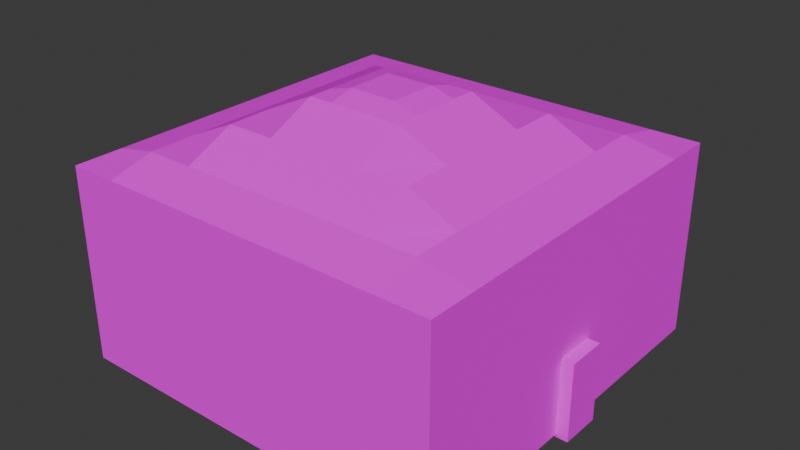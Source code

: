 # Source: bul_outpost.blend  (saved by Blender 4.2.67; exported with 4.5.12 LTS)
import bpy
from mathutils import Matrix  # noqa: F401  (used for matrix-valued properties, if any)

bpy.ops.wm.read_factory_settings(use_empty=True)
scene = bpy.context.scene
scene.name = 'Scene'

# ---- collections
col_collection = bpy.data.collections.new('Collection'); scene.collection.children.link(col_collection)

# ---- images (referenced by path relative to the original .blend; pixels are not part of the script)
import os
ASSET_DIR = os.environ.get("B2B_ASSET_DIR", "")  # directory of the original .blend (textures are referenced by path, not embedded)
HERE = os.path.dirname(os.path.abspath(__file__))  # packed textures are extracted next to this script under _unpacked/

def load_image(name, relpath, width, height, colorspace="sRGB"):
    """Load a texture the original file referenced (path relative to the .blend, or extracted next to this script)."""
    p = next((c for c in (os.path.join(HERE, relpath), os.path.join(ASSET_DIR, relpath)) if relpath and os.path.exists(c)), "")
    if p:
        img = bpy.data.images.load(p, check_existing=True)
        img.name = name
    else:  # same state as the original file: an image datablock whose file is absent (Cycles renders it pink)
        img = bpy.data.images.new(name, width, height)
        img.source = "FILE"
        img.filepath = "//" + (relpath or name)
    img.colorspace_settings.name = colorspace
    return img
img_inca_struct_png_001_png = load_image('inca_struct.png.001.png', 'inca_struct.png.001.png', 1024, 1024, 'sRGB')

# ---- materials (node trees are filled in below, after node groups)
mat_materiais_007 = bpy.data.materials.new('Materiais_007')
mat_material_001 = bpy.data.materials.new('Material.001')

# ---- material node trees
mat_materiais_007.use_nodes = True; mat_materiais_007.node_tree.nodes.clear()
_N = mat_materiais_007.node_tree.nodes; _L = mat_materiais_007.node_tree.links
n0 = _N.new('ShaderNodeBsdfPrincipled'); n0.name = 'Principled BSDF'; n0.location = (0, 300)
n0.inputs[3].default_value = 1.0
n0.inputs[13].default_value = 0.0
n0.inputs[27].default_value = (0.0, 0.0, 0.0, 1.0)
n1 = _N.new('ShaderNodeOutputMaterial'); n1.name = 'Material Output'; n1.location = (300, 300)
n2 = _N.new('ShaderNodeTexImage'); n2.name = 'Image Texture'; n2.location = (-300, 300)
n2.label = 'Base Color'
n2.image = img_inca_struct_png_001_png
_L.new(n0.outputs[0], n1.inputs[0])
_L.new(n2.outputs[0], n0.inputs[0])
n1.is_active_output = True
mat_material_001.use_nodes = True; mat_material_001.node_tree.nodes.clear()
_N = mat_material_001.node_tree.nodes; _L = mat_material_001.node_tree.links
n0 = _N.new('ShaderNodeBsdfPrincipled'); n0.name = 'Principled BSDF'; n0.location = (0, 300)
n0.inputs[13].default_value = 0.0
n0.inputs[27].default_value = (0.0, 0.0, 0.0, 1.0)
n1 = _N.new('ShaderNodeOutputMaterial'); n1.name = 'Material Output'; n1.location = (300, 300)
n2 = _N.new('ShaderNodeTexImage'); n2.name = 'Image Texture'; n2.location = (-300, 300)
n2.label = 'Base Color'
n2.image = img_inca_struct_png_001_png
_L.new(n0.outputs[0], n1.inputs[0])
_L.new(n2.outputs[0], n0.inputs[0])
n1.is_active_output = True

# ---- world
world_world = bpy.data.worlds.new('World'); scene.world = world_world
world_world.use_nodes = True; world_world.node_tree.nodes.clear()
_N = world_world.node_tree.nodes; _L = world_world.node_tree.links
n0 = _N.new('ShaderNodeOutputWorld'); n0.name = 'World Output'; n0.location = (300, 300)
n1 = _N.new('ShaderNodeBackground'); n1.name = 'Background'; n1.location = (10, 300)
n1.inputs[0].default_value = (0.05088, 0.05088, 0.05088, 1.0)
_L.new(n1.outputs[0], n0.inputs[0])
n0.is_active_output = True
world_world.color = (0.05088, 0.05088, 0.05088)
world_world.sun_shadow_jitter_overblur = 0.0

# ---- meshes
me_cubo_015 = bpy.data.meshes.new('Cubo.015')
me_cubo_015.from_pydata([(-7.364, 2.382, 9.2), (2.165, 7.147, 9.2), (-7.364, -2.382, 9.2), (-9.529, 2.382, 8.677), (-9.529, -2.382, 8.677), (-2.382, -9.529, 8.677), (9.529, -2.382, 8.677), (2.165, -4.764, 10.21), (6.929, -4.764, 9.2), (9.529, -7.147, 8.677), (2.382, -9.529, 8.677), (-7.364, -2.428e-06, 9.2), (2.165, -5.204e-07, 11.22), (9.529, 7.147, 8.677), (-2.382, 9.529, 8.677), (2.382, 9.529, 8.677), (-9.529, 7.147, 8.677), (7.147, 9.529, 8.677), (7.147, -9.529, 8.677), (-7.147, 9.529, 8.677), (-9.529, -7.147, 8.677), (-4.982, -2.382, 10.21), (4.547, 7.147, 9.2), (-7.364, 4.764, 9.2), (4.547, -2.382, 10.21), (2.165, 4.764, 10.21), (6.929, 4.764, 9.2), (4.547, 2.382, 10.21), (-4.982, -7.147, 9.2), (-4.982, 2.382, 10.21), (-2.6, 4.764, 10.21), (-4.982, 7.147, 9.2), (4.547, -7.147, 9.2), (9.529, 2.382, 8.677), (-0.2177, -2.382, 11.22), (-7.147, -9.529, 8.677), (-0.2177, -7.147, 9.2), (-0.2177, 2.382, 11.22), (-0.2177, 7.147, 9.2), (-7.364, -4.764, 9.2), (-2.6, -4.764, 10.21), (6.929, 4.333e-07, 9.2), (-2.6, -1.474e-06, 11.22), (4.547, -4.764, 10.21), (-4.982, 4.764, 10.21), (4.547, 4.764, 10.21), (-4.982, -4.764, 10.21), (-9.529, -4.764, 8.677), (9.529, -4.764, 8.677), (4.764, -9.529, 8.677), (-4.982, -1.951e-06, 10.21), (4.547, -4.357e-08, 10.21), (-4.764, 9.529, 8.677), (-9.529, 4.764, 8.677), (4.764, 9.529, 8.677), (9.529, 4.764, 8.677), (-4.764, -9.529, 8.677), (-0.2177, -4.764, 10.21), (-0.2177, 4.764, 10.21), (-0.2177, -9.972e-07, 11.51), (9.529, 9.537e-07, 8.677), (-9.529, -2.861e-06, 8.677), (-1.907e-06, 9.529, 8.677), (1.907e-06, -9.529, 8.677), (9.529, -9.529, 8.677), (9.529, -9.529, -0.07886), (-9.529, -9.529, 8.677), (-9.529, -9.529, -0.07886), (9.529, 9.529, 8.677), (9.529, 9.529, -0.07886), (-9.529, 9.529, 8.677), (-9.529, 9.529, -0.07886), (-2.6, 7.147, 9.2), (-2.6, -2.382, 11.22), (6.929, 2.382, 9.2), (-2.6, 2.382, 11.22), (-7.364, 7.147, 9.2), (2.165, 2.382, 11.22), (6.929, -7.147, 9.2), (2.165, -7.147, 9.2), (-2.6, -7.147, 9.2), (6.929, 7.147, 9.2), (6.929, -2.382, 9.2), (-7.364, -7.147, 9.2), (2.165, -2.382, 11.22), (-0.2177, 1.191, 11.51), (-2.6, 1.191, 11.22), (2.165, 1.191, 11.22), (0.9734, -2.382, 11.22), (-1.409, -2.382, 11.22), (-1.409, -1.236e-06, 11.51), (0.9734, -7.588e-07, 11.51), (-1.409, 2.382, 11.22), (-2.6, -1.191, 11.22), (-0.2177, -1.191, 11.51), (0.9734, 2.382, 11.22), (2.165, -1.191, 11.22), (0.9734, 1.191, 11.51), (-1.409, -1.191, 11.51), (-1.409, 1.191, 11.51), (0.9734, -1.191, 11.51), (-9.529, -8.956, -0.07886), (-9.529, -9.066, 8.677), (-9.529, 9.077, -0.07886), (-9.529, 9.173, 8.677), (-9.09, 9.529, -0.07886), (-9.065, 9.529, 8.677), (9.086, 9.529, 8.677), (9.2, 9.529, -0.07886), (9.529, 9.158, 8.677), (9.529, 9.096, -0.07886), (9.529, -9.249, -0.07886), (9.529, -9.28, 8.677), (9.127, -9.529, -0.07886), (9.1, -9.529, 8.677), (-9.027, -9.529, -0.07886), (-8.781, -9.529, 8.677), (-1.0, -8.099, -0.2162), (-1.0, -8.099, 3.281), (1.0, -8.099, -0.2162), (1.0, -8.099, 3.281), (-1.0, -10.1, -0.2162), (-1.0, -10.1, 3.281), (1.0, -10.1, -0.2162), (1.0, -10.1, 3.281)], [], [(100, 91, 59, 94), (83, 39, 47, 20), (67, 66, 102, 101), (40, 73, 21, 46), (23, 76, 16, 53), (30, 72, 31, 44), (48, 6, 82, 8), (60, 33, 74, 41), (26, 81, 22, 45), (89, 98, 93, 73), (11, 0, 3, 61), (46, 21, 2, 39), (28, 46, 39, 83), (9, 48, 8, 78), (99, 92, 75, 86), (98, 90, 42, 93), (44, 31, 76, 23), (50, 29, 0, 11), (27, 45, 25, 77), (45, 22, 1, 25), (97, 95, 37, 85), (41, 74, 27, 51), (18, 78, 32, 49), (82, 41, 51, 24), (81, 17, 54, 22), (80, 40, 46, 28), (79, 7, 57, 36), (78, 8, 43, 32), (77, 25, 58, 37, 95), (76, 19, 106, 70, 104, 16), (65, 64, 114, 113), (69, 110, 111, 65, 113, 115, 67, 101, 103, 71, 105, 108), (69, 68, 109, 110), (71, 70, 106, 105), (7, 84, 88, 34, 57), (56, 28, 83, 35), (35, 83, 20, 102, 66, 116), (5, 80, 28, 56), (84, 96, 100, 88), (96, 12, 91, 100), (37, 58, 30, 75, 92), (8, 82, 24, 43), (88, 100, 94, 34), (63, 36, 80, 5), (94, 59, 90, 98), (55, 13, 81, 26), (34, 94, 98, 89), (91, 97, 85, 59), (87, 77, 95, 97), (32, 43, 7, 79), (64, 112, 9, 78, 18, 114), (24, 51, 12, 96, 84), (57, 34, 89, 73, 40), (10, 79, 36, 63), (29, 44, 23, 0), (42, 86, 75, 29, 50), (21, 50, 11, 2), (22, 54, 15, 1), (38, 62, 14, 72), (58, 38, 72, 30), (33, 55, 26, 74), (31, 52, 19, 76), (25, 1, 38, 58), (51, 27, 77, 87, 12), (75, 30, 44, 29), (74, 26, 45, 27), (73, 93, 42, 50, 21), (39, 2, 4, 47), (72, 14, 52, 31), (0, 23, 53, 3), (1, 15, 62, 38), (13, 109, 68, 107, 17, 81), (90, 99, 86, 42), (36, 57, 40, 80), (12, 87, 97, 91), (2, 11, 61, 4), (6, 60, 41, 82), (59, 85, 99, 90), (85, 37, 92, 99), (49, 32, 79, 10), (43, 24, 84, 7), (117, 118, 120, 119), (101, 102, 20, 47, 4, 61, 3, 53, 16, 104, 103), (103, 104, 70, 71), (105, 106, 19, 52, 14, 62, 15, 54, 17, 107, 108), (108, 107, 68, 69), (110, 109, 13, 55, 33, 60, 6, 48, 9, 112, 111), (111, 112, 64, 65), (113, 114, 18, 49, 10, 63, 5, 56, 35, 116, 115), (115, 116, 66, 67), (119, 120, 124, 123), (123, 124, 122, 121), (121, 122, 118, 117), (119, 123, 121, 117), (124, 120, 118, 122)])
_uv = me_cubo_015.uv_layers.new(name='Cubo_015-mesh-map-0')
_uv.uv.foreach_set('vector', [0.2976, 0.8602, 0.301, 0.8602, 0.301, 0.8636, 0.2976, 0.8636, 0.2807, 0.8838, 0.2875, 0.8838, 0.2875, 0.89, 0.2807, 0.89, 0.375, 0.0, 0.625, 0.0, 0.625, 0.006071, 0.375, 0.007514, 0.2727, 0.7269, 0.2765, 0.7269, 0.2763, 0.7305, 0.2727, 0.7305, 0.3146, 0.8838, 0.3213, 0.8838, 0.3213, 0.89, 0.3146, 0.89, 0.3146, 0.8703, 0.3213, 0.8703, 0.3213, 0.8771, 0.3146, 0.8771, 0.2855, 0.8211, 0.2923, 0.8211, 0.2943, 0.8433, 0.2875, 0.8433, 0.299, 0.8211, 0.3058, 0.8211, 0.3078, 0.8433, 0.301, 0.8433, 0.3146, 0.8433, 0.3213, 0.8433, 0.3213, 0.85, 0.3146, 0.85, 0.2943, 0.8669, 0.2976, 0.8669, 0.2976, 0.8703, 0.2943, 0.8703, 0.301, 0.8838, 0.3078, 0.8838, 0.3078, 0.89, 0.301, 0.89, 0.2875, 0.8771, 0.2943, 0.8771, 0.2943, 0.8838, 0.2875, 0.8838, 0.2807, 0.8771, 0.2875, 0.8771, 0.2875, 0.8838, 0.2807, 0.8838, 0.2787, 0.8211, 0.2855, 0.8211, 0.2875, 0.8433, 0.2807, 0.8433, 0.3044, 0.8669, 0.3078, 0.8669, 0.3078, 0.8703, 0.3044, 0.8703, 0.2976, 0.8669, 0.301, 0.8669, 0.301, 0.8703, 0.2976, 0.8703, 0.3146, 0.8771, 0.3213, 0.8771, 0.3213, 0.8838, 0.3146, 0.8838, 0.301, 0.8771, 0.3078, 0.8771, 0.3078, 0.8838, 0.301, 0.8838, 0.2835, 0.7159, 0.2871, 0.7159, 0.2871, 0.7196, 0.2837, 0.7196, 0.3146, 0.85, 0.3213, 0.85, 0.3213, 0.8568, 0.3146, 0.8568, 0.3044, 0.8602, 0.3078, 0.8602, 0.3078, 0.8636, 0.3044, 0.8636, 0.301, 0.8433, 0.3078, 0.8433, 0.3078, 0.85, 0.301, 0.85, 0.274, 0.8427, 0.2807, 0.8433, 0.2807, 0.85, 0.274, 0.8494, 0.2943, 0.8433, 0.301, 0.8433, 0.301, 0.85, 0.2943, 0.85, 0.3213, 0.8433, 0.3281, 0.8427, 0.3281, 0.8494, 0.3213, 0.85, 0.2807, 0.8703, 0.2875, 0.8703, 0.2875, 0.8771, 0.2807, 0.8771, 0.2807, 0.8568, 0.2875, 0.8568, 0.2875, 0.8636, 0.2807, 0.8636, 0.2807, 0.8433, 0.2875, 0.8433, 0.2875, 0.85, 0.2807, 0.85, 0.2837, 0.7196, 0.2871, 0.7196, 0.2871, 0.7232, 0.2837, 0.7232, 0.2837, 0.7214, 0.3213, 0.8838, 0.3281, 0.8832, 0.3281, 0.8887, 0.3281, 0.89, 0.3271, 0.89, 0.3213, 0.89, 0.9797, 0.2093, 0.9801, 0.2238, 0.9798, 0.2238, 0.9794, 0.2093, 0.375, 0.75, 0.3807, 0.75, 0.6213, 0.75, 0.625, 0.75, 0.625, 0.7553, 0.625, 0.9934, 0.625, 1.0, 0.6175, 1.0, 0.3809, 1.0, 0.375, 1.0, 0.375, 0.9943, 0.375, 0.7543, 0.9793, 0.1948, 0.9797, 0.2093, 0.9794, 0.2093, 0.9789, 0.1948, 0.9801, 0.2238, 0.9806, 0.2384, 0.9802, 0.2384, 0.9798, 0.2238, 0.2727, 0.7196, 0.2765, 0.7196, 0.2765, 0.7214, 0.2765, 0.7232, 0.2727, 0.7232, 0.274, 0.8765, 0.2807, 0.8771, 0.2807, 0.8838, 0.274, 0.8832, 0.274, 0.8832, 0.2807, 0.8838, 0.2807, 0.89, 0.2753, 0.89, 0.274, 0.89, 0.274, 0.8879, 0.274, 0.8697, 0.2807, 0.8703, 0.2807, 0.8771, 0.274, 0.8765, 0.2943, 0.8568, 0.2976, 0.8568, 0.2976, 0.8602, 0.2943, 0.8602, 0.2976, 0.8568, 0.301, 0.8568, 0.301, 0.8602, 0.2976, 0.8602, 0.2837, 0.7232, 0.2871, 0.7232, 0.2871, 0.7269, 0.2837, 0.7269, 0.2837, 0.7251, 0.2875, 0.8433, 0.2943, 0.8433, 0.2943, 0.85, 0.2875, 0.85, 0.2943, 0.8602, 0.2976, 0.8602, 0.2976, 0.8636, 0.2943, 0.8636, 0.274, 0.8629, 0.2807, 0.8636, 0.2807, 0.8703, 0.274, 0.8697, 0.2976, 0.8636, 0.301, 0.8636, 0.301, 0.8669, 0.2976, 0.8669, 0.3125, 0.8211, 0.3193, 0.8211, 0.3213, 0.8433, 0.3146, 0.8433, 0.2943, 0.8636, 0.2976, 0.8636, 0.2976, 0.8669, 0.2943, 0.8669, 0.301, 0.8602, 0.3044, 0.8602, 0.3044, 0.8636, 0.301, 0.8636, 0.3044, 0.8568, 0.3078, 0.8568, 0.3078, 0.8602, 0.3044, 0.8602, 0.2807, 0.85, 0.2875, 0.85, 0.2875, 0.8568, 0.2807, 0.8568, 0.272, 0.8211, 0.2727, 0.8211, 0.2787, 0.8211, 0.2807, 0.8433, 0.274, 0.8427, 0.272, 0.8223, 0.2763, 0.7159, 0.2799, 0.7159, 0.2801, 0.7196, 0.2783, 0.7196, 0.2765, 0.7196, 0.2727, 0.7232, 0.2765, 0.7232, 0.2765, 0.7251, 0.2765, 0.7269, 0.2727, 0.7269, 0.274, 0.8562, 0.2807, 0.8568, 0.2807, 0.8636, 0.274, 0.8629, 0.3078, 0.8771, 0.3146, 0.8771, 0.3146, 0.8838, 0.3078, 0.8838, 0.2801, 0.7269, 0.2819, 0.7269, 0.2837, 0.7269, 0.2835, 0.7305, 0.2799, 0.7305, 0.2943, 0.8771, 0.301, 0.8771, 0.301, 0.8838, 0.2943, 0.8838, 0.3213, 0.85, 0.3281, 0.8494, 0.3281, 0.8562, 0.3213, 0.8568, 0.3213, 0.8636, 0.3281, 0.8629, 0.3281, 0.8697, 0.3213, 0.8703, 0.3146, 0.8636, 0.3213, 0.8636, 0.3213, 0.8703, 0.3146, 0.8703, 0.3058, 0.8211, 0.3125, 0.8211, 0.3146, 0.8433, 0.3078, 0.8433, 0.3213, 0.8771, 0.3281, 0.8765, 0.3281, 0.8832, 0.3213, 0.8838, 0.3146, 0.8568, 0.3213, 0.8568, 0.3213, 0.8636, 0.3146, 0.8636, 0.2799, 0.7159, 0.2835, 0.7159, 0.2837, 0.7196, 0.2819, 0.7196, 0.2801, 0.7196, 0.2837, 0.7269, 0.2871, 0.7269, 0.2871, 0.7305, 0.2835, 0.7305, 0.3078, 0.8433, 0.3146, 0.8433, 0.3146, 0.85, 0.3078, 0.85, 0.2765, 0.7269, 0.2783, 0.7269, 0.2801, 0.7269, 0.2799, 0.7305, 0.2763, 0.7305, 0.2875, 0.8838, 0.2943, 0.8838, 0.2943, 0.89, 0.2875, 0.89, 0.3213, 0.8703, 0.3281, 0.8697, 0.3281, 0.8765, 0.3213, 0.8771, 0.3078, 0.8838, 0.3146, 0.8838, 0.3146, 0.89, 0.3078, 0.89, 0.3213, 0.8568, 0.3281, 0.8562, 0.3281, 0.8629, 0.3213, 0.8636, 0.3193, 0.8211, 0.325, 0.8211, 0.3261, 0.8211, 0.3261, 0.8224, 0.3281, 0.8427, 0.3213, 0.8433, 0.301, 0.8669, 0.3044, 0.8669, 0.3044, 0.8703, 0.301, 0.8703, 0.2807, 0.8636, 0.2875, 0.8636, 0.2875, 0.8703, 0.2807, 0.8703, 0.301, 0.8568, 0.3044, 0.8568, 0.3044, 0.8602, 0.301, 0.8602, 0.2943, 0.8838, 0.301, 0.8838, 0.301, 0.89, 0.2943, 0.89, 0.2923, 0.8211, 0.299, 0.8211, 0.301, 0.8433, 0.2943, 0.8433, 0.301, 0.8636, 0.3044, 0.8636, 0.3044, 0.8669, 0.301, 0.8669, 0.3044, 0.8636, 0.3078, 0.8636, 0.3078, 0.8669, 0.3044, 0.8669, 0.274, 0.8494, 0.2807, 0.85, 0.2807, 0.8568, 0.274, 0.8562, 0.2727, 0.7159, 0.2763, 0.7159, 0.2765, 0.7196, 0.2727, 0.7196, 0.375, 0.0, 0.625, 0.0, 0.625, 0.25, 0.375, 0.25, 0.3076, 0.8932, 0.2706, 0.8934, 0.2706, 0.8897, 0.2706, 0.8851, 0.2706, 0.8804, 0.2706, 0.8758, 0.2706, 0.8712, 0.2706, 0.8666, 0.2706, 0.8619, 0.2706, 0.858, 0.3076, 0.8582, 0.9665, 0.1725, 0.9875, 0.2587, 0.9859, 0.2591, 0.9644, 0.173, 0.382, 0.8507, 0.4546, 0.8508, 0.4546, 0.8581, 0.4546, 0.8672, 0.4546, 0.8763, 0.4546, 0.8853, 0.4546, 0.8944, 0.4546, 0.9035, 0.4546, 0.9126, 0.4546, 0.92, 0.382, 0.9204, 0.9659, 0.2243, 0.9664, 0.2388, 0.966, 0.2388, 0.9656, 0.2243, 0.2368, 0.8507, 0.3094, 0.8504, 0.3094, 0.8581, 0.3094, 0.8672, 0.3094, 0.8763, 0.3094, 0.8853, 0.3094, 0.8944, 0.3094, 0.9035, 0.3094, 0.9126, 0.3094, 0.9207, 0.2368, 0.9206, 0.965, 0.1952, 0.9654, 0.2097, 0.9652, 0.2098, 0.9648, 0.1952, 0.3094, 0.8505, 0.382, 0.8507, 0.382, 0.8581, 0.382, 0.8672, 0.382, 0.8763, 0.382, 0.8853, 0.382, 0.8944, 0.382, 0.9035, 0.382, 0.9126, 0.382, 0.9188, 0.3094, 0.9197, 0.9656, 0.2097, 0.9662, 0.2243, 0.9656, 0.2243, 0.9652, 0.2098, 0.375, 0.25, 0.625, 0.25, 0.625, 0.5, 0.375, 0.5, 0.4418, 0.6535, 0.5621, 0.6535, 0.5621, 0.7919, 0.4418, 0.7919, 0.375, 0.75, 0.625, 0.75, 0.625, 1.0, 0.375, 1.0, 0.125, 0.5, 0.375, 0.5, 0.375, 0.75, 0.125, 0.75, 0.625, 0.5, 0.875, 0.5, 0.875, 0.75, 0.625, 0.75])
_uv.active_render = True
_uv = me_cubo_015.uv_layers.new(name='Cubo_015-mesh-map-1')
_uv.uv.foreach_set('vector', [0.0, 0.0, 0.0, 0.0, 0.0, 0.0, 0.0, 0.0, 0.0, 0.0, 0.0, 0.0, 0.0, 0.0, 0.0, 0.0, 0.0, 0.0, 0.0, 0.0, 0.0, 0.0, 0.0, 0.0, 0.0, 0.0, 0.0, 0.0, 0.0, 0.0, 0.0, 0.0, 0.0, 0.0, 0.0, 0.0, 0.0, 0.0, 0.0, 0.0, 0.0, 0.0, 0.0, 0.0, 0.0, 0.0, 0.0, 0.0, 0.0, 0.0, 0.0, 0.0, 0.0, 0.0, 0.0, 0.0, 0.0, 0.0, 0.0, 0.0, 0.0, 0.0, 0.0, 0.0, 0.0, 0.0, 0.0, 0.0, 0.0, 0.0, 0.0, 0.0, 0.0, 0.0, 0.0, 0.0, 0.0, 0.0, 0.0, 0.0, 0.0, 0.0, 0.0, 0.0, 0.0, 0.0, 0.0, 0.0, 0.0, 0.0, 0.0, 0.0, 0.0, 0.0, 0.0, 0.0, 0.0, 0.0, 0.0, 0.0, 0.0, 0.0, 0.0, 0.0, 0.0, 0.0, 0.0, 0.0, 0.0, 0.0, 0.0, 0.0, 0.0, 0.0, 0.0, 0.0, 0.0, 0.0, 0.0, 0.0, 0.0, 0.0, 0.0, 0.0, 0.0, 0.0, 0.0, 0.0, 0.0, 0.0, 0.0, 0.0, 0.0, 0.0, 0.0, 0.0, 0.0, 0.0, 0.0, 0.0, 0.0, 0.0, 0.0, 0.0, 0.0, 0.0, 0.0, 0.0, 0.0, 0.0, 0.0, 0.0, 0.0, 0.0, 0.0, 0.0, 0.0, 0.0, 0.0, 0.0, 0.0, 0.0, 0.0, 0.0, 0.0, 0.0, 0.0, 0.0, 0.0, 0.0, 0.0, 0.0, 0.0, 0.0, 0.0, 0.0, 0.0, 0.0, 0.0, 0.0, 0.0, 0.0, 0.0, 0.0, 0.0, 0.0, 0.0, 0.0, 0.0, 0.0, 0.0, 0.0, 0.0, 0.0, 0.0, 0.0, 0.0, 0.0, 0.0, 0.0, 0.0, 0.0, 0.0, 0.0, 0.0, 0.0, 0.0, 0.0, 0.0, 0.0, 0.0, 0.0, 0.0, 0.0, 0.0, 0.0, 0.0, 0.0, 0.0, 0.0, 0.0, 0.0, 0.0, 0.0, 0.0, 0.0, 0.0, 0.0, 0.0, 0.0, 0.0, 0.0, 0.0, 0.0, 0.0, 0.0, 0.0, 0.0, 0.0, 0.0, 0.0, 0.0, 0.0, 0.0, 0.0, 0.0, 0.0, 0.0, 0.0, 0.0, 0.0, 0.0, 0.0, 0.0, 0.0, 0.0, 0.0, 0.0, 0.0, 0.0, 0.0, 0.0, 0.0, 0.0, 0.0, 0.0, 0.0, 0.0, 0.0, 0.0, 0.0, 0.0, 0.0, 0.0, 0.0, 0.0, 0.0, 0.0, 0.0, 0.0, 0.0, 0.0, 0.0, 0.0, 0.0, 0.0, 0.0, 0.0, 0.0, 0.0, 0.0, 0.0, 0.0, 0.0, 0.0, 0.0, 0.0, 0.0, 0.0, 0.0, 0.0, 0.0, 0.0, 0.0, 0.0, 0.0, 0.0, 0.0, 0.0, 0.0, 0.0, 0.0, 0.0, 0.0, 0.0, 0.0, 0.0, 0.0, 0.0, 0.0, 0.0, 0.0, 0.0, 0.0, 0.0, 0.0, 0.0, 0.0, 0.0, 0.0, 0.0, 0.0, 0.0, 0.0, 0.0, 0.0, 0.0, 0.0, 0.0, 0.0, 0.0, 0.0, 0.0, 0.0, 0.0, 0.0, 0.0, 0.0, 0.0, 0.0, 0.0, 0.0, 0.0, 0.0, 0.0, 0.0, 0.0, 0.0, 0.0, 0.0, 0.0, 0.0, 0.0, 0.0, 0.0, 0.0, 0.0, 0.0, 0.0, 0.0, 0.0, 0.0, 0.0, 0.0, 0.0, 0.0, 0.0, 0.0, 0.0, 0.0, 0.0, 0.0, 0.0, 0.0, 0.0, 0.0, 0.0, 0.0, 0.0, 0.0, 0.0, 0.0, 0.0, 0.0, 0.0, 0.0, 0.0, 0.0, 0.0, 0.0, 0.0, 0.0, 0.0, 0.0, 0.0, 0.0, 0.0, 0.0, 0.0, 0.0, 0.0, 0.0, 0.0, 0.0, 0.0, 0.0, 0.0, 0.0, 0.0, 0.0, 0.0, 0.0, 0.0, 0.0, 0.0, 0.0, 0.0, 0.0, 0.0, 0.0, 0.0, 0.0, 0.0, 0.0, 0.0, 0.0, 0.0, 0.0, 0.0, 0.0, 0.0, 0.0, 0.0, 0.0, 0.0, 0.0, 0.0, 0.0, 0.0, 0.0, 0.0, 0.0, 0.0, 0.0, 0.0, 0.0, 0.0, 0.0, 0.0, 0.0, 0.0, 0.0, 0.0, 0.0, 0.0, 0.0, 0.0, 0.0, 0.0, 0.0, 0.0, 0.0, 0.0, 0.0, 0.0, 0.0, 0.0, 0.0, 0.0, 0.0, 0.0, 0.0, 0.0, 0.0, 0.0, 0.0, 0.0, 0.0, 0.0, 0.0, 0.0, 0.0, 0.0, 0.0, 0.0, 0.0, 0.0, 0.0, 0.0, 0.0, 0.0, 0.0, 0.0, 0.0, 0.0, 0.0, 0.0, 0.0, 0.0, 0.0, 0.0, 0.0, 0.0, 0.0, 0.0, 0.0, 0.0, 0.0, 0.0, 0.0, 0.0, 0.0, 0.0, 0.0, 0.0, 0.0, 0.0, 0.0, 0.0, 0.0, 0.0, 0.0, 0.0, 0.0, 0.0, 0.0, 0.0, 0.0, 0.0, 0.0, 0.0, 0.0, 0.0, 0.0, 0.0, 0.0, 0.0, 0.0, 0.0, 0.0, 0.0, 0.0, 0.0, 0.0, 0.0, 0.0, 0.0, 0.0, 0.0, 0.0, 0.0, 0.0, 0.0, 0.0, 0.0, 0.0, 0.0, 0.0, 0.0, 0.0, 0.0, 0.0, 0.0, 0.0, 0.0, 0.0, 0.0, 0.0, 0.0, 0.0, 0.0, 0.0, 0.0, 0.0, 0.0, 0.0, 0.0, 0.0, 0.0, 0.0, 0.0, 0.0, 0.0, 0.0, 0.0, 0.0, 0.0, 0.0, 0.0, 0.0, 0.0, 0.0, 0.0, 0.0, 0.0, 0.0, 0.0, 0.0, 0.0, 0.0, 0.0, 0.0, 0.0, 0.0, 0.0, 0.0, 0.0, 0.0, 0.0, 0.0, 0.0, 0.0, 0.0, 0.0, 0.0, 0.0, 0.0, 0.0, 0.0, 0.0, 0.0, 0.0, 0.0, 0.0, 0.0, 0.0, 0.0, 0.0, 0.0, 0.0, 0.0, 0.0, 0.0, 0.0, 0.0, 0.0, 0.0, 0.0, 0.0, 0.0, 0.0, 0.0, 0.0, 0.0, 0.0, 0.0, 0.0, 0.0, 0.0, 0.0, 0.0, 0.0, 0.0, 0.0, 0.0, 0.0, 0.0, 0.0, 0.0, 0.0, 0.0, 0.0, 0.0, 0.0, 0.0, 0.0, 0.0, 0.0, 0.0, 0.0, 0.0, 0.0, 0.0, 0.0, 0.0, 0.0, 0.0, 0.0, 0.0, 0.0, 0.0, 0.0, 0.0, 0.0, 0.0, 0.0, 0.0, 0.0, 0.0, 0.0, 0.0, 0.0, 0.0, 0.0, 0.0, 0.0, 0.0, 0.0, 0.0, 0.0, 0.0, 0.0, 0.0, 0.0, 0.0, 0.0, 0.0, 0.0, 0.0, 0.0, 0.0, 0.0, 0.0, 0.0, 0.0, 0.0, 0.0, 0.0, 0.0, 0.0, 0.0, 0.0, 0.0, 0.0, 0.0, 0.0, 0.0, 0.0, 0.0, 0.0, 0.0, 0.0, 0.0, 0.0, 0.0, 0.0, 0.0, 0.0, 0.0, 0.0, 0.0, 0.0, 0.0, 0.0, 0.0, 0.0, 0.0, 0.0, 0.0, 0.0, 0.0, 0.0, 0.0, 0.0, 0.0, 0.0, 0.0, 0.0, 0.0, 0.0, 0.0, 0.0, 0.0, 0.0, 0.0, 0.0, 0.0, 0.0, 0.0, 0.0, 0.0, 0.0, 0.0, 0.0, 0.0, 0.0, 0.0, 0.0, 0.0, 0.0, 0.0, 0.0, 0.0, 0.0, 0.0, 0.0, 0.0, 0.0, 0.0, 0.0, 0.0, 0.0, 0.0, 0.0, 0.0, 0.0, 0.0, 0.0, 0.0, 0.0, 0.0, 0.0, 0.0, 0.0, 0.0, 0.0, 0.0, 0.0, 0.0, 0.0, 0.0, 0.0, 0.0, 0.0, 0.0, 0.0, 0.0, 0.0, 0.0, 0.0, 0.0, 0.0, 0.0, 0.0, 0.0, 0.0, 0.0, 0.0, 0.0, 0.0, 0.0, 0.0, 0.0, 0.0, 0.0, 0.0, 0.0, 0.0, 0.0, 0.0, 0.0, 0.0, 0.0, 0.0, 0.0, 0.0, 0.0, 0.0, 0.0, 0.0, 0.0, 0.0, 0.0, 0.0])
_uv = me_cubo_015.uv_layers.new(name='Cubo_015-mesh-map-2')
_uv.uv.foreach_set('vector', [0.0, 0.0, 0.0, 0.0, 0.0, 0.0, 0.0, 0.0, 0.0, 0.0, 0.0, 0.0, 0.0, 0.0, 0.0, 0.0, 0.0, 0.0, 0.0, 0.0, 0.0, 0.0, 0.0, 0.0, 0.0, 0.0, 0.0, 0.0, 0.0, 0.0, 0.0, 0.0, 0.0, 0.0, 0.0, 0.0, 0.0, 0.0, 0.0, 0.0, 0.0, 0.0, 0.0, 0.0, 0.0, 0.0, 0.0, 0.0, 0.0, 0.0, 0.0, 0.0, 0.0, 0.0, 0.0, 0.0, 0.0, 0.0, 0.0, 0.0, 0.0, 0.0, 0.0, 0.0, 0.0, 0.0, 0.0, 0.0, 0.0, 0.0, 0.0, 0.0, 0.0, 0.0, 0.0, 0.0, 0.0, 0.0, 0.0, 0.0, 0.0, 0.0, 0.0, 0.0, 0.0, 0.0, 0.0, 0.0, 0.0, 0.0, 0.0, 0.0, 0.0, 0.0, 0.0, 0.0, 0.0, 0.0, 0.0, 0.0, 0.0, 0.0, 0.0, 0.0, 0.0, 0.0, 0.0, 0.0, 0.0, 0.0, 0.0, 0.0, 0.0, 0.0, 0.0, 0.0, 0.0, 0.0, 0.0, 0.0, 0.0, 0.0, 0.0, 0.0, 0.0, 0.0, 0.0, 0.0, 0.0, 0.0, 0.0, 0.0, 0.0, 0.0, 0.0, 0.0, 0.0, 0.0, 0.0, 0.0, 0.0, 0.0, 0.0, 0.0, 0.0, 0.0, 0.0, 0.0, 0.0, 0.0, 0.0, 0.0, 0.0, 0.0, 0.0, 0.0, 0.0, 0.0, 0.0, 0.0, 0.0, 0.0, 0.0, 0.0, 0.0, 0.0, 0.0, 0.0, 0.0, 0.0, 0.0, 0.0, 0.0, 0.0, 0.0, 0.0, 0.0, 0.0, 0.0, 0.0, 0.0, 0.0, 0.0, 0.0, 0.0, 0.0, 0.0, 0.0, 0.0, 0.0, 0.0, 0.0, 0.0, 0.0, 0.0, 0.0, 0.0, 0.0, 0.0, 0.0, 0.0, 0.0, 0.0, 0.0, 0.0, 0.0, 0.0, 0.0, 0.0, 0.0, 0.0, 0.0, 0.0, 0.0, 0.0, 0.0, 0.0, 0.0, 0.0, 0.0, 0.0, 0.0, 0.0, 0.0, 0.0, 0.0, 0.0, 0.0, 0.0, 0.0, 0.0, 0.0, 0.0, 0.0, 0.0, 0.0, 0.0, 0.0, 0.0, 0.0, 0.0, 0.0, 0.0, 0.0, 0.0, 0.0, 0.0, 0.0, 0.0, 0.0, 0.0, 0.0, 0.0, 0.0, 0.0, 0.0, 0.0, 0.0, 0.0, 0.0, 0.0, 0.0, 0.0, 0.0, 0.0, 0.0, 0.0, 0.0, 0.0, 0.0, 0.0, 0.0, 0.0, 0.0, 0.0, 0.0, 0.0, 0.0, 0.0, 0.0, 0.0, 0.0, 0.0, 0.0, 0.0, 0.0, 0.0, 0.0, 0.0, 0.0, 0.0, 0.0, 0.0, 0.0, 0.0, 0.0, 0.0, 0.0, 0.0, 0.0, 0.0, 0.0, 0.0, 0.0, 0.0, 0.0, 0.0, 0.0, 0.0, 0.0, 0.0, 0.0, 0.0, 0.0, 0.0, 0.0, 0.0, 0.0, 0.0, 0.0, 0.0, 0.0, 0.0, 0.0, 0.0, 0.0, 0.0, 0.0, 0.0, 0.0, 0.0, 0.0, 0.0, 0.0, 0.0, 0.0, 0.0, 0.0, 0.0, 0.0, 0.0, 0.0, 0.0, 0.0, 0.0, 0.0, 0.0, 0.0, 0.0, 0.0, 0.0, 0.0, 0.0, 0.0, 0.0, 0.0, 0.0, 0.0, 0.0, 0.0, 0.0, 0.0, 0.0, 0.0, 0.0, 0.0, 0.0, 0.0, 0.0, 0.0, 0.0, 0.0, 0.0, 0.0, 0.0, 0.0, 0.0, 0.0, 0.0, 0.0, 0.0, 0.0, 0.0, 0.0, 0.0, 0.0, 0.0, 0.0, 0.0, 0.0, 0.0, 0.0, 0.0, 0.0, 0.0, 0.0, 0.0, 0.0, 0.0, 0.0, 0.0, 0.0, 0.0, 0.0, 0.0, 0.0, 0.0, 0.0, 0.0, 0.0, 0.0, 0.0, 0.0, 0.0, 0.0, 0.0, 0.0, 0.0, 0.0, 0.0, 0.0, 0.0, 0.0, 0.0, 0.0, 0.0, 0.0, 0.0, 0.0, 0.0, 0.0, 0.0, 0.0, 0.0, 0.0, 0.0, 0.0, 0.0, 0.0, 0.0, 0.0, 0.0, 0.0, 0.0, 0.0, 0.0, 0.0, 0.0, 0.0, 0.0, 0.0, 0.0, 0.0, 0.0, 0.0, 0.0, 0.0, 0.0, 0.0, 0.0, 0.0, 0.0, 0.0, 0.0, 0.0, 0.0, 0.0, 0.0, 0.0, 0.0, 0.0, 0.0, 0.0, 0.0, 0.0, 0.0, 0.0, 0.0, 0.0, 0.0, 0.0, 0.0, 0.0, 0.0, 0.0, 0.0, 0.0, 0.0, 0.0, 0.0, 0.0, 0.0, 0.0, 0.0, 0.0, 0.0, 0.0, 0.0, 0.0, 0.0, 0.0, 0.0, 0.0, 0.0, 0.0, 0.0, 0.0, 0.0, 0.0, 0.0, 0.0, 0.0, 0.0, 0.0, 0.0, 0.0, 0.0, 0.0, 0.0, 0.0, 0.0, 0.0, 0.0, 0.0, 0.0, 0.0, 0.0, 0.0, 0.0, 0.0, 0.0, 0.0, 0.0, 0.0, 0.0, 0.0, 0.0, 0.0, 0.0, 0.0, 0.0, 0.0, 0.0, 0.0, 0.0, 0.0, 0.0, 0.0, 0.0, 0.0, 0.0, 0.0, 0.0, 0.0, 0.0, 0.0, 0.0, 0.0, 0.0, 0.0, 0.0, 0.0, 0.0, 0.0, 0.0, 0.0, 0.0, 0.0, 0.0, 0.0, 0.0, 0.0, 0.0, 0.0, 0.0, 0.0, 0.0, 0.0, 0.0, 0.0, 0.0, 0.0, 0.0, 0.0, 0.0, 0.0, 0.0, 0.0, 0.0, 0.0, 0.0, 0.0, 0.0, 0.0, 0.0, 0.0, 0.0, 0.0, 0.0, 0.0, 0.0, 0.0, 0.0, 0.0, 0.0, 0.0, 0.0, 0.0, 0.0, 0.0, 0.0, 0.0, 0.0, 0.0, 0.0, 0.0, 0.0, 0.0, 0.0, 0.0, 0.0, 0.0, 0.0, 0.0, 0.0, 0.0, 0.0, 0.0, 0.0, 0.0, 0.0, 0.0, 0.0, 0.0, 0.0, 0.0, 0.0, 0.0, 0.0, 0.0, 0.0, 0.0, 0.0, 0.0, 0.0, 0.0, 0.0, 0.0, 0.0, 0.0, 0.0, 0.0, 0.0, 0.0, 0.0, 0.0, 0.0, 0.0, 0.0, 0.0, 0.0, 0.0, 0.0, 0.0, 0.0, 0.0, 0.0, 0.0, 0.0, 0.0, 0.0, 0.0, 0.0, 0.0, 0.0, 0.0, 0.0, 0.0, 0.0, 0.0, 0.0, 0.0, 0.0, 0.0, 0.0, 0.0, 0.0, 0.0, 0.0, 0.0, 0.0, 0.0, 0.0, 0.0, 0.0, 0.0, 0.0, 0.0, 0.0, 0.0, 0.0, 0.0, 0.0, 0.0, 0.0, 0.0, 0.0, 0.0, 0.0, 0.0, 0.0, 0.0, 0.0, 0.0, 0.0, 0.0, 0.0, 0.0, 0.0, 0.0, 0.0, 0.0, 0.0, 0.0, 0.0, 0.0, 0.0, 0.0, 0.0, 0.0, 0.0, 0.0, 0.0, 0.0, 0.0, 0.0, 0.0, 0.0, 0.0, 0.0, 0.0, 0.0, 0.0, 0.0, 0.0, 0.0, 0.0, 0.0, 0.0, 0.0, 0.0, 0.0, 0.0, 0.0, 0.0, 0.0, 0.0, 0.0, 0.0, 0.0, 0.0, 0.0, 0.0, 0.0, 0.0, 0.0, 0.0, 0.0, 0.0, 0.0, 0.0, 0.0, 0.0, 0.0, 0.0, 0.0, 0.0, 0.0, 0.0, 0.0, 0.0, 0.0, 0.0, 0.0, 0.0, 0.0, 0.0, 0.0, 0.0, 0.0, 0.0, 0.0, 0.0, 0.0, 0.0, 0.0, 0.0, 0.0, 0.0, 0.0, 0.0, 0.0, 0.0, 0.0, 0.0, 0.0, 0.0, 0.0, 0.0, 0.0, 0.0, 0.0, 0.0, 0.0, 0.0, 0.0, 0.0, 0.0, 0.0, 0.0, 0.0, 0.0, 0.0, 0.0, 0.0, 0.0, 0.0, 0.0, 0.0, 0.0, 0.0, 0.0, 0.0, 0.0, 0.0, 0.0, 0.0, 0.0, 0.0, 0.0, 0.0, 0.0, 0.0, 0.0, 0.0, 0.0, 0.0, 0.0, 0.0, 0.0, 0.0, 0.0, 0.0, 0.0, 0.0, 0.0, 0.0, 0.0, 0.0, 0.0, 0.0, 0.0, 0.0, 0.0])
_uv = me_cubo_015.uv_layers.new(name='Cube-mesh-map-0')
_uv.uv.foreach_set('vector', [0.0, 0.0, 0.0, 0.0, 0.0, 0.0, 0.0, 0.0, 0.0, 0.0, 0.0, 0.0, 0.0, 0.0, 0.0, 0.0, 0.0, 0.0, 0.0, 0.0, 0.0, 0.0, 0.0, 0.0, 0.0, 0.0, 0.0, 0.0, 0.0, 0.0, 0.0, 0.0, 0.0, 0.0, 0.0, 0.0, 0.0, 0.0, 0.0, 0.0, 0.0, 0.0, 0.0, 0.0, 0.0, 0.0, 0.0, 0.0, 0.0, 0.0, 0.0, 0.0, 0.0, 0.0, 0.0, 0.0, 0.0, 0.0, 0.0, 0.0, 0.0, 0.0, 0.0, 0.0, 0.0, 0.0, 0.0, 0.0, 0.0, 0.0, 0.0, 0.0, 0.0, 0.0, 0.0, 0.0, 0.0, 0.0, 0.0, 0.0, 0.0, 0.0, 0.0, 0.0, 0.0, 0.0, 0.0, 0.0, 0.0, 0.0, 0.0, 0.0, 0.0, 0.0, 0.0, 0.0, 0.0, 0.0, 0.0, 0.0, 0.0, 0.0, 0.0, 0.0, 0.0, 0.0, 0.0, 0.0, 0.0, 0.0, 0.0, 0.0, 0.0, 0.0, 0.0, 0.0, 0.0, 0.0, 0.0, 0.0, 0.0, 0.0, 0.0, 0.0, 0.0, 0.0, 0.0, 0.0, 0.0, 0.0, 0.0, 0.0, 0.0, 0.0, 0.0, 0.0, 0.0, 0.0, 0.0, 0.0, 0.0, 0.0, 0.0, 0.0, 0.0, 0.0, 0.0, 0.0, 0.0, 0.0, 0.0, 0.0, 0.0, 0.0, 0.0, 0.0, 0.0, 0.0, 0.0, 0.0, 0.0, 0.0, 0.0, 0.0, 0.0, 0.0, 0.0, 0.0, 0.0, 0.0, 0.0, 0.0, 0.0, 0.0, 0.0, 0.0, 0.0, 0.0, 0.0, 0.0, 0.0, 0.0, 0.0, 0.0, 0.0, 0.0, 0.0, 0.0, 0.0, 0.0, 0.0, 0.0, 0.0, 0.0, 0.0, 0.0, 0.0, 0.0, 0.0, 0.0, 0.0, 0.0, 0.0, 0.0, 0.0, 0.0, 0.0, 0.0, 0.0, 0.0, 0.0, 0.0, 0.0, 0.0, 0.0, 0.0, 0.0, 0.0, 0.0, 0.0, 0.0, 0.0, 0.0, 0.0, 0.0, 0.0, 0.0, 0.0, 0.0, 0.0, 0.0, 0.0, 0.0, 0.0, 0.0, 0.0, 0.0, 0.0, 0.0, 0.0, 0.0, 0.0, 0.0, 0.0, 0.0, 0.0, 0.0, 0.0, 0.0, 0.0, 0.0, 0.0, 0.0, 0.0, 0.0, 0.0, 0.0, 0.0, 0.0, 0.0, 0.0, 0.0, 0.0, 0.0, 0.0, 0.0, 0.0, 0.0, 0.0, 0.0, 0.0, 0.0, 0.0, 0.0, 0.0, 0.0, 0.0, 0.0, 0.0, 0.0, 0.0, 0.0, 0.0, 0.0, 0.0, 0.0, 0.0, 0.0, 0.0, 0.0, 0.0, 0.0, 0.0, 0.0, 0.0, 0.0, 0.0, 0.0, 0.0, 0.0, 0.0, 0.0, 0.0, 0.0, 0.0, 0.0, 0.0, 0.0, 0.0, 0.0, 0.0, 0.0, 0.0, 0.0, 0.0, 0.0, 0.0, 0.0, 0.0, 0.0, 0.0, 0.0, 0.0, 0.0, 0.0, 0.0, 0.0, 0.0, 0.0, 0.0, 0.0, 0.0, 0.0, 0.0, 0.0, 0.0, 0.0, 0.0, 0.0, 0.0, 0.0, 0.0, 0.0, 0.0, 0.0, 0.0, 0.0, 0.0, 0.0, 0.0, 0.0, 0.0, 0.0, 0.0, 0.0, 0.0, 0.0, 0.0, 0.0, 0.0, 0.0, 0.0, 0.0, 0.0, 0.0, 0.0, 0.0, 0.0, 0.0, 0.0, 0.0, 0.0, 0.0, 0.0, 0.0, 0.0, 0.0, 0.0, 0.0, 0.0, 0.0, 0.0, 0.0, 0.0, 0.0, 0.0, 0.0, 0.0, 0.0, 0.0, 0.0, 0.0, 0.0, 0.0, 0.0, 0.0, 0.0, 0.0, 0.0, 0.0, 0.0, 0.0, 0.0, 0.0, 0.0, 0.0, 0.0, 0.0, 0.0, 0.0, 0.0, 0.0, 0.0, 0.0, 0.0, 0.0, 0.0, 0.0, 0.0, 0.0, 0.0, 0.0, 0.0, 0.0, 0.0, 0.0, 0.0, 0.0, 0.0, 0.0, 0.0, 0.0, 0.0, 0.0, 0.0, 0.0, 0.0, 0.0, 0.0, 0.0, 0.0, 0.0, 0.0, 0.0, 0.0, 0.0, 0.0, 0.0, 0.0, 0.0, 0.0, 0.0, 0.0, 0.0, 0.0, 0.0, 0.0, 0.0, 0.0, 0.0, 0.0, 0.0, 0.0, 0.0, 0.0, 0.0, 0.0, 0.0, 0.0, 0.0, 0.0, 0.0, 0.0, 0.0, 0.0, 0.0, 0.0, 0.0, 0.0, 0.0, 0.0, 0.0, 0.0, 0.0, 0.0, 0.0, 0.0, 0.0, 0.0, 0.0, 0.0, 0.0, 0.0, 0.0, 0.0, 0.0, 0.0, 0.0, 0.0, 0.0, 0.0, 0.0, 0.0, 0.0, 0.0, 0.0, 0.0, 0.0, 0.0, 0.0, 0.0, 0.0, 0.0, 0.0, 0.0, 0.0, 0.0, 0.0, 0.0, 0.0, 0.0, 0.0, 0.0, 0.0, 0.0, 0.0, 0.0, 0.0, 0.0, 0.0, 0.0, 0.0, 0.0, 0.0, 0.0, 0.0, 0.0, 0.0, 0.0, 0.0, 0.0, 0.0, 0.0, 0.0, 0.0, 0.0, 0.0, 0.0, 0.0, 0.0, 0.0, 0.0, 0.0, 0.0, 0.0, 0.0, 0.0, 0.0, 0.0, 0.0, 0.0, 0.0, 0.0, 0.0, 0.0, 0.0, 0.0, 0.0, 0.0, 0.0, 0.0, 0.0, 0.0, 0.0, 0.0, 0.0, 0.0, 0.0, 0.0, 0.0, 0.0, 0.0, 0.0, 0.0, 0.0, 0.0, 0.0, 0.0, 0.0, 0.0, 0.0, 0.0, 0.0, 0.0, 0.0, 0.0, 0.0, 0.0, 0.0, 0.0, 0.0, 0.0, 0.0, 0.0, 0.0, 0.0, 0.0, 0.0, 0.0, 0.0, 0.0, 0.0, 0.0, 0.0, 0.0, 0.0, 0.0, 0.0, 0.0, 0.0, 0.0, 0.0, 0.0, 0.0, 0.0, 0.0, 0.0, 0.0, 0.0, 0.0, 0.0, 0.0, 0.0, 0.0, 0.0, 0.0, 0.0, 0.0, 0.0, 0.0, 0.0, 0.0, 0.0, 0.0, 0.0, 0.0, 0.0, 0.0, 0.0, 0.0, 0.0, 0.0, 0.0, 0.0, 0.0, 0.0, 0.0, 0.0, 0.0, 0.0, 0.0, 0.0, 0.0, 0.0, 0.0, 0.0, 0.0, 0.0, 0.0, 0.0, 0.0, 0.0, 0.0, 0.0, 0.0, 0.0, 0.0, 0.0, 0.0, 0.0, 0.0, 0.0, 0.0, 0.0, 0.0, 0.0, 0.0, 0.0, 0.0, 0.0, 0.0, 0.0, 0.0, 0.0, 0.0, 0.0, 0.0, 0.0, 0.0, 0.0, 0.0, 0.0, 0.0, 0.0, 0.0, 0.0, 0.0, 0.0, 0.0, 0.0, 0.0, 0.0, 0.0, 0.0, 0.0, 0.0, 0.0, 0.0, 0.0, 0.0, 0.0, 0.0, 0.0, 0.0, 0.0, 0.0, 0.0, 0.0, 0.0, 0.0, 0.0, 0.0, 0.0, 0.0, 0.0, 0.0, 0.0, 0.0, 0.0, 0.0, 0.0, 0.0, 0.0, 0.0, 0.0, 0.0, 0.0, 0.0, 0.0, 0.0, 0.0, 0.0, 0.0, 0.0, 0.0, 0.0, 0.0, 0.0, 0.0, 0.0, 0.0, 0.0, 0.0, 0.0, 0.0, 0.0, 0.0, 0.0, 0.0, 0.0, 0.0, 0.0, 0.0, 0.0, 0.0, 0.0, 0.0, 0.0, 0.0, 0.0, 0.0, 0.0, 0.0, 0.0, 0.0, 0.0, 0.0, 0.0, 0.0, 0.0, 0.0, 0.0, 0.0, 0.0, 0.0, 0.0, 0.0, 0.0, 0.0, 0.0, 0.0, 0.0, 0.0, 0.0, 0.0, 0.0, 0.0, 0.0, 0.0, 0.0, 0.0, 0.0, 0.0, 0.0, 0.0, 0.0, 0.0, 0.0, 0.0, 0.0, 0.0, 0.0, 0.0, 0.0, 0.0, 0.0, 0.0, 0.0, 0.0, 0.0, 0.0, 0.0, 0.0, 0.0, 0.0, 0.0, 0.0, 0.0, 0.0, 0.0, 0.0, 0.0, 0.0, 0.0, 0.0, 0.0, 0.0, 0.0, 0.0, 0.0, 0.0, 0.0, 0.0, 0.0, 0.0, 0.0, 0.0, 0.0, 0.0, 0.0, 0.0, 0.0, 0.0, 0.0])
me_cubo_015.materials.append(mat_materiais_007)
me_cubo_015.materials.append(mat_material_001)
me_cubo_015.update()
me_cubo_015.normals_split_custom_set([tuple(v) for v in zip(*[iter([0.0, 0.0, 1.0, 0.0, 0.0, 1.0, 0.0, 0.0, 1.0, 0.0, 0.0, 1.0, -0.2345, 0.0, 0.9721, -0.2345, 0.0, 0.9721, -0.2345, 0.0, 0.9721, -0.2345, 0.0, 0.9721, -1.0, 0.0, 0.0, -1.0, 0.0, 0.0, -1.0, 0.0, 0.0, -1.0, 0.0, 0.0, -0.2022, -0.2022, 0.9582, -0.2022, -0.2022, 0.9582, -0.2022, -0.2022, 0.9582, -0.2022, -0.2022, 0.9582, -0.2345, 0.0, 0.9721, -0.2345, 0.0, 0.9721, -0.2345, 0.0, 0.9721, -0.2345, 0.0, 0.9721, -3.095e-07, 0.3903, 0.9207, -3.095e-07, 0.3903, 0.9207, -3.095e-07, 0.3903, 0.9207, -3.095e-07, 0.3903, 0.9207, 0.1969, 0.0, 0.9804, 0.1969, 0.0, 0.9804, 0.1969, 0.0, 0.9804, 0.1969, 0.0, 0.9804, 0.1969, 7.549e-08, 0.9804, 0.1969, 7.549e-08, 0.9804, 0.1969, 7.549e-08, 0.9804, 0.1969, 7.549e-08, 0.9804, 0.203, 0.203, 0.9579, 0.203, 0.203, 0.9579, 0.203, 0.203, 0.9579, 0.203, 0.203, 0.9579, -0.1218, -0.1218, 0.9851, -0.1218, -0.1218, 0.9851, -0.1218, -0.1218, 0.9851, -0.1218, -0.1218, 0.9851, -0.2345, -8.99e-08, 0.9721, -0.2345, -8.99e-08, 0.9721, -0.2345, -8.99e-08, 0.9721, -0.2345, -8.99e-08, 0.9721, -0.3903, 0.0, 0.9207, -0.3903, 0.0, 0.9207, -0.3903, 0.0, 0.9207, -0.3903, 0.0, 0.9207, -0.203, -0.203, 0.9579, -0.203, -0.203, 0.9579, -0.203, -0.203, 0.9579, -0.203, -0.203, 0.9579, 0.1969, 0.0, 0.9804, 0.1969, 0.0, 0.9804, 0.1969, 0.0, 0.9804, 0.1969, 0.0, 0.9804, -0.1218, 0.1218, 0.9851, -0.1218, 0.1218, 0.9851, -0.1218, 0.1218, 0.9851, -0.1218, 0.1218, 0.9851, -0.24, -4.079e-08, 0.9708, -0.24, -4.079e-08, 0.9708, -0.24, -4.079e-08, 0.9708, -0.24, -4.079e-08, 0.9708, -0.203, 0.203, 0.9579, -0.203, 0.203, 0.9579, -0.203, 0.203, 0.9579, -0.203, 0.203, 0.9579, -0.3903, 0.0, 0.9207, -0.3903, 0.0, 0.9207, -0.3903, 0.0, 0.9207, -0.3903, 0.0, 0.9207, 0.2022, 0.2022, 0.9582, 0.2022, 0.2022, 0.9582, 0.2022, 0.2022, 0.9582, 0.2022, 0.2022, 0.9582, -3.095e-07, 0.3903, 0.9207, -3.095e-07, 0.3903, 0.9207, -3.095e-07, 0.3903, 0.9207, -3.095e-07, 0.3903, 0.9207, 0.0, 0.24, 0.9708, 0.0, 0.24, 0.9708, 0.0, 0.24, 0.9708, 0.0, 0.24, 0.9708, 0.3903, 1.547e-07, 0.9207, 0.3903, 1.547e-07, 0.9207, 0.3903, 1.547e-07, 0.9207, 0.3903, 1.547e-07, 0.9207, 0.0, -0.2141, 0.9768, 0.0, -0.2141, 0.9768, 0.0, -0.2141, 0.9768, 0.0, -0.2141, 0.9768, 0.3903, 0.0, 0.9207, 0.3903, 0.0, 0.9207, 0.3903, 0.0, 0.9207, 0.3903, 0.0, 0.9207, -3.283e-07, 0.2141, 0.9768, -3.283e-07, 0.2141, 0.9768, -3.283e-07, 0.2141, 0.9768, -3.283e-07, 0.2141, 0.9768, 0.0, -0.3903, 0.9207, 0.0, -0.3903, 0.9207, 0.0, -0.3903, 0.9207, 0.0, -0.3903, 0.9207, 0.0, -0.3903, 0.9207, 0.0, -0.3903, 0.9207, 0.0, -0.3903, 0.9207, 0.0, -0.3903, 0.9207, 0.203, -0.203, 0.9579, 0.203, -0.203, 0.9579, 0.203, -0.203, 0.9579, 0.203, -0.203, 0.9579, 6.077e-08, 0.3889, 0.9213, 6.077e-08, 0.3889, 0.9213, 6.077e-08, 0.3889, 0.9213, 6.077e-08, 0.3889, 0.9213, 6.077e-08, 0.3889, 0.9213, -0.1134, 0.1134, 0.9871, -0.1134, 0.1134, 0.9871, -0.1134, 0.1134, 0.9871, -0.1134, 0.1134, 0.9871, -0.1134, 0.1134, 0.9871, -0.1134, 0.1134, 0.9871, 0.0, -1.0, 2.459e-08, 0.0, -1.0, 2.459e-08, 0.0, -1.0, 2.459e-08, 0.0, -1.0, 2.459e-08, -4.36e-11, 0.0, -1.0, -4.36e-11, 0.0, -1.0, -4.36e-11, 0.0, -1.0, -4.36e-11, 0.0, -1.0, -4.36e-11, 0.0, -1.0, -4.36e-11, 0.0, -1.0, -4.36e-11, 0.0, -1.0, -4.36e-11, 0.0, -1.0, -4.36e-11, 0.0, -1.0, -4.36e-11, 0.0, -1.0, -4.36e-11, 0.0, -1.0, -4.36e-11, 0.0, -1.0, 1.0, 0.0, 0.0, 1.0, 0.0, 0.0, 1.0, 0.0, 0.0, 1.0, 0.0, 0.0, 0.0, 1.0, 4.15e-08, 0.0, 1.0, 4.15e-08, 0.0, 1.0, 4.15e-08, 0.0, 1.0, 4.15e-08, -3.097e-07, -0.3889, 0.9213, -3.097e-07, -0.3889, 0.9213, -3.097e-07, -0.3889, 0.9213, -3.097e-07, -0.3889, 0.9213, -3.097e-07, -0.3889, 0.9213, 3.283e-07, -0.2141, 0.9768, 3.283e-07, -0.2141, 0.9768, 3.283e-07, -0.2141, 0.9768, 3.283e-07, -0.2141, 0.9768, -0.1134, -0.1134, 0.9871, -0.1134, -0.1134, 0.9871, -0.1134, -0.1134, 0.9871, -0.1134, -0.1134, 0.9871, -0.1134, -0.1134, 0.9871, -0.1134, -0.1134, 0.9871, 3.283e-07, -0.2141, 0.9768, 3.283e-07, -0.2141, 0.9768, 3.283e-07, -0.2141, 0.9768, 3.283e-07, -0.2141, 0.9768, 0.1218, -0.1218, 0.9851, 0.1218, -0.1218, 0.9851, 0.1218, -0.1218, 0.9851, 0.1218, -0.1218, 0.9851, 0.24, 4.079e-08, 0.9708, 0.24, 4.079e-08, 0.9708, 0.24, 4.079e-08, 0.9708, 0.24, 4.079e-08, 0.9708, 1.852e-07, 0.3889, 0.9213, 1.852e-07, 0.3889, 0.9213, 1.852e-07, 0.3889, 0.9213, 1.852e-07, 0.3889, 0.9213, 1.852e-07, 0.3889, 0.9213, 0.3903, 7.736e-08, 0.9207, 0.3903, 7.736e-08, 0.9207, 0.3903, 7.736e-08, 0.9207, 0.3903, 7.736e-08, 0.9207, 0.0, -0.24, 0.9708, 0.0, -0.24, 0.9708, 0.0, -0.24, 0.9708, 0.0, -0.24, 0.9708, -3.283e-07, -0.2141, 0.9768, -3.283e-07, -0.2141, 0.9768, -3.283e-07, -0.2141, 0.9768, -3.283e-07, -0.2141, 0.9768, 0.0, 0.0, 1.0, 0.0, 0.0, 1.0, 0.0, 0.0, 1.0, 0.0, 0.0, 1.0, 0.1969, 0.0, 0.9804, 0.1969, 0.0, 0.9804, 0.1969, 0.0, 0.9804, 0.1969, 0.0, 0.9804, 0.0, -0.24, 0.9708, 0.0, -0.24, 0.9708, 0.0, -0.24, 0.9708, 0.0, -0.24, 0.9708, 0.0, 0.0, 1.0, 0.0, 0.0, 1.0, 0.0, 0.0, 1.0, 0.0, 0.0, 1.0, 0.1218, 0.1218, 0.9851, 0.1218, 0.1218, 0.9851, 0.1218, 0.1218, 0.9851, 0.1218, 0.1218, 0.9851, 3.095e-07, -0.3903, 0.9207, 3.095e-07, -0.3903, 0.9207, 3.095e-07, -0.3903, 0.9207, 3.095e-07, -0.3903, 0.9207, 0.1037, -0.1037, 0.9892, 0.1037, -0.1037, 0.9892, 0.1037, -0.1037, 0.9892, 0.1037, -0.1037, 0.9892, 0.1037, -0.1037, 0.9892, 0.1037, -0.1037, 0.9892, 0.3889, 7.741e-08, 0.9213, 0.3889, 7.741e-08, 0.9213, 0.3889, 7.741e-08, 0.9213, 0.3889, 7.741e-08, 0.9213, 0.3889, 7.741e-08, 0.9213, -3.097e-07, -0.3889, 0.9213, -3.097e-07, -0.3889, 0.9213, -3.097e-07, -0.3889, 0.9213, -3.097e-07, -0.3889, 0.9213, -3.097e-07, -0.3889, 0.9213, 0.0, -0.2141, 0.9768, 0.0, -0.2141, 0.9768, 0.0, -0.2141, 0.9768, 0.0, -0.2141, 0.9768, -0.3903, -7.736e-08, 0.9207, -0.3903, -7.736e-08, 0.9207, -0.3903, -7.736e-08, 0.9207, -0.3903, -7.736e-08, 0.9207, -0.3889, -7.741e-08, 0.9213, -0.3889, -7.741e-08, 0.9213, -0.3889, -7.741e-08, 0.9213, -0.3889, -7.741e-08, 0.9213, -0.3889, -7.741e-08, 0.9213, -0.3903, -1.547e-07, 0.9207, -0.3903, -1.547e-07, 0.9207, -0.3903, -1.547e-07, 0.9207, -0.3903, -1.547e-07, 0.9207, 0.0, 0.2141, 0.9768, 0.0, 0.2141, 0.9768, 0.0, 0.2141, 0.9768, 0.0, 0.2141, 0.9768, 3.283e-07, 0.2141, 0.9768, 3.283e-07, 0.2141, 0.9768, 3.283e-07, 0.2141, 0.9768, 3.283e-07, 0.2141, 0.9768, -3.095e-07, 0.3903, 0.9207, -3.095e-07, 0.3903, 0.9207, -3.095e-07, 0.3903, 0.9207, -3.095e-07, 0.3903, 0.9207, 0.1969, 0.0, 0.9804, 0.1969, 0.0, 0.9804, 0.1969, 0.0, 0.9804, 0.1969, 0.0, 0.9804, -3.283e-07, 0.2141, 0.9768, -3.283e-07, 0.2141, 0.9768, -3.283e-07, 0.2141, 0.9768, -3.283e-07, 0.2141, 0.9768, -3.095e-07, 0.3903, 0.9207, -3.095e-07, 0.3903, 0.9207, -3.095e-07, 0.3903, 0.9207, -3.095e-07, 0.3903, 0.9207, 0.3889, 7.741e-08, 0.9213, 0.3889, 7.741e-08, 0.9213, 0.3889, 7.741e-08, 0.9213, 0.3889, 7.741e-08, 0.9213, 0.3889, 7.741e-08, 0.9213, -0.2022, 0.2022, 0.9582, -0.2022, 0.2022, 0.9582, -0.2022, 0.2022, 0.9582, -0.2022, 0.2022, 0.9582, 0.3903, 0.0, 0.9207, 0.3903, 0.0, 0.9207, 0.3903, 0.0, 0.9207, 0.3903, 0.0, 0.9207, -0.3889, -7.741e-08, 0.9213, -0.3889, -7.741e-08, 0.9213, -0.3889, -7.741e-08, 0.9213, -0.3889, -7.741e-08, 0.9213, -0.3889, -7.741e-08, 0.9213, -0.2345, 0.0, 0.9721, -0.2345, 0.0, 0.9721, -0.2345, 0.0, 0.9721, -0.2345, 0.0, 0.9721, -3.283e-07, 0.2141, 0.9768, -3.283e-07, 0.2141, 0.9768, -3.283e-07, 0.2141, 0.9768, -3.283e-07, 0.2141, 0.9768, -0.2345, 0.0, 0.9721, -0.2345, 0.0, 0.9721, -0.2345, 0.0, 0.9721, -0.2345, 0.0, 0.9721, 0.0, 0.2141, 0.9768, 0.0, 0.2141, 0.9768, 0.0, 0.2141, 0.9768, 0.0, 0.2141, 0.9768, 0.1037, 0.1037, 0.9892, 0.1037, 0.1037, 0.9892, 0.1037, 0.1037, 0.9892, 0.1037, 0.1037, 0.9892, 0.1037, 0.1037, 0.9892, 0.1037, 0.1037, 0.9892, -0.24, -8.157e-08, 0.9708, -0.24, -8.157e-08, 0.9708, -0.24, -8.157e-08, 0.9708, -0.24, -8.157e-08, 0.9708, 3.095e-07, -0.3903, 0.9207, 3.095e-07, -0.3903, 0.9207, 3.095e-07, -0.3903, 0.9207, 3.095e-07, -0.3903, 0.9207, 0.24, 6.118e-08, 0.9708, 0.24, 6.118e-08, 0.9708, 0.24, 6.118e-08, 0.9708, 0.24, 6.118e-08, 0.9708, -0.2345, -8.99e-08, 0.9721, -0.2345, -8.99e-08, 0.9721, -0.2345, -8.99e-08, 0.9721, -0.2345, -8.99e-08, 0.9721, 0.1969, 7.549e-08, 0.9804, 0.1969, 7.549e-08, 0.9804, 0.1969, 7.549e-08, 0.9804, 0.1969, 7.549e-08, 0.9804, 0.0, 0.0, 1.0, 0.0, 0.0, 1.0, 0.0, 0.0, 1.0, 0.0, 0.0, 1.0, 0.0, 0.24, 0.9708, 0.0, 0.24, 0.9708, 0.0, 0.24, 0.9708, 0.0, 0.24, 0.9708, 3.283e-07, -0.2141, 0.9768, 3.283e-07, -0.2141, 0.9768, 3.283e-07, -0.2141, 0.9768, 3.283e-07, -0.2141, 0.9768, 0.2022, -0.2022, 0.9582, 0.2022, -0.2022, 0.9582, 0.2022, -0.2022, 0.9582, 0.2022, -0.2022, 0.9582, 0.0, 1.0, 0.0, 0.0, 1.0, 0.0, 0.0, 1.0, 0.0, 0.0, 1.0, 0.0, -1.0, -2.402e-07, -1.137e-09, -1.0, -2.402e-07, -1.137e-09, -1.0, -2.402e-07, -1.137e-09, -1.0, -2.402e-07, -1.137e-09, -1.0, -2.402e-07, -1.137e-09, -1.0, -2.402e-07, -1.137e-09, -1.0, -2.402e-07, -1.137e-09, -1.0, -2.402e-07, -1.137e-09, -1.0, -2.402e-07, -1.137e-09, -1.0, -2.402e-07, -1.137e-09, -1.0, -2.402e-07, -1.137e-09, -1.0, 0.0, 0.0, -1.0, 0.0, 0.0, -1.0, 0.0, 0.0, -1.0, 0.0, 0.0, -2.094e-07, 1.0, 8.219e-08, -2.094e-07, 1.0, 8.219e-08, -2.094e-07, 1.0, 8.219e-08, -2.094e-07, 1.0, 8.219e-08, -2.094e-07, 1.0, 8.219e-08, -2.094e-07, 1.0, 8.219e-08, -2.094e-07, 1.0, 8.219e-08, -2.094e-07, 1.0, 8.219e-08, -2.094e-07, 1.0, 8.219e-08, -2.094e-07, 1.0, 8.219e-08, -2.094e-07, 1.0, 8.219e-08, 0.0, 1.0, 0.0, 0.0, 1.0, 0.0, 0.0, 1.0, 0.0, 0.0, 1.0, 0.0, 1.0, 2.369e-07, -1.458e-09, 1.0, 2.369e-07, -1.458e-09, 1.0, 2.369e-07, -1.458e-09, 1.0, 2.369e-07, -1.458e-09, 1.0, 2.369e-07, -1.458e-09, 1.0, 2.369e-07, -1.458e-09, 1.0, 2.369e-07, -1.458e-09, 1.0, 2.369e-07, -1.458e-09, 1.0, 2.369e-07, -1.458e-09, 1.0, 2.369e-07, -1.458e-09, 1.0, 2.369e-07, -1.458e-09, 1.0, 0.0, 0.0, 1.0, 0.0, 0.0, 1.0, 0.0, 0.0, 1.0, 0.0, 0.0, 2.117e-07, -1.0, 5.44e-08, 2.117e-07, -1.0, 5.44e-08, 2.117e-07, -1.0, 5.44e-08, 2.117e-07, -1.0, 5.44e-08, 2.117e-07, -1.0, 5.44e-08, 2.117e-07, -1.0, 5.44e-08, 2.117e-07, -1.0, 5.44e-08, 2.117e-07, -1.0, 5.44e-08, 2.117e-07, -1.0, 5.44e-08, 2.117e-07, -1.0, 5.44e-08, 2.117e-07, -1.0, 5.44e-08, 0.0, -1.0, 0.0, 0.0, -1.0, 0.0, 0.0, -1.0, 0.0, 0.0, -1.0, 0.0, 1.0, 2.386e-07, 0.0, 1.0, 2.386e-07, 0.0, 1.0, 2.386e-07, 0.0, 1.0, 2.386e-07, 0.0, 0.0, -1.0, 0.0, 0.0, -1.0, 0.0, 0.0, -1.0, 0.0, 0.0, -1.0, 0.0, -1.0, -2.045e-07, 0.0, -1.0, -2.045e-07, 0.0, -1.0, -2.045e-07, 0.0, -1.0, -2.045e-07, 0.0, 0.0, 0.0, -1.0, 0.0, 0.0, -1.0, 0.0, 0.0, -1.0, 0.0, 0.0, -1.0, 0.0, 0.0, 1.0, 0.0, 0.0, 1.0, 0.0, 0.0, 1.0, 0.0, 0.0, 1.0])] * 3)])

# ---- objects
ob_kallanka = bpy.data.objects.new('kallanka', me_cubo_015)
ob_prop_garrisoned = bpy.data.objects.new('prop-garrisoned', None)
ob_prop_projectile = bpy.data.objects.new('prop-projectile', None)
ob_prop_flag = bpy.data.objects.new('prop_flag', None)
ob_prop_st_2 = bpy.data.objects.new('prop_st_2', None)
ob_prop_st_1 = bpy.data.objects.new('prop_st_1', None)

# ---- transforms, parenting, visibility, modifiers, constraints
ob_kallanka.location = (-9.537e-07, 0.0, 0.0)
ob_kallanka.rotation_euler = (0.0, -0.0, 1.571)
ob_kallanka.scale = (1.0, 1.0, 1.102)
ob_prop_garrisoned.parent = ob_kallanka
ob_prop_garrisoned.location = (5.361, -1.188e-06, 12.9)
ob_prop_garrisoned.rotation_euler = (0.0, 0.0, -1.571)
ob_prop_garrisoned.scale = (1.0, 1.0, 0.9078)
ob_prop_projectile.parent = ob_kallanka
ob_prop_projectile.location = (5.361, -1.188e-06, 9.918)
ob_prop_projectile.rotation_euler = (0.0, 0.0, -1.571)
ob_prop_projectile.scale = (1.0, 1.0, 0.9078)
ob_prop_flag.parent = ob_kallanka
ob_prop_flag.location = (5.361, -1.188e-06, 12.64)
ob_prop_flag.rotation_euler = (0.0, 0.0, -1.571)
ob_prop_flag.scale = (1.0, 1.0, 0.9078)
ob_prop_st_2.parent = ob_kallanka
ob_prop_st_2.location = (-13.05, 10.35, -0.07398)
ob_prop_st_2.rotation_euler = (0.0, 0.0, -1.571)
ob_prop_st_2.scale = (1.0, 1.0, 0.9078)
ob_prop_st_1.parent = ob_kallanka
ob_prop_st_1.location = (-13.05, -10.35, -0.07398)
ob_prop_st_1.rotation_euler = (0.0, 0.0, -1.571)
ob_prop_st_1.scale = (1.0, 1.0, 0.9078)

# ---- collection membership
col_collection.objects.link(ob_kallanka)
col_collection.objects.link(ob_prop_garrisoned)
col_collection.objects.link(ob_prop_projectile)
col_collection.objects.link(ob_prop_flag)
col_collection.objects.link(ob_prop_st_2)
col_collection.objects.link(ob_prop_st_1)

# ---- scene / render settings (as saved in the file)
scene.frame_start = 1; scene.frame_end = 250; scene.frame_set(1)
scene.render.engine = 'BLENDER_EEVEE_NEXT'
bpy.context.view_layer.update()

# ---- added for rendering (the .blend has no active camera and no usable light): camera, sun
cam_auto = bpy.data.cameras.new('AutoCamera')
cam_auto.lens = 50.0
cam_auto.sensor_width = 36.0
cam_auto.clip_end = 1000.0
ob_auto_camera = bpy.data.objects.new('AutoCamera', cam_auto)
scene.collection.objects.link(ob_auto_camera)
ob_auto_camera.location = (28.2759, -33.5891, 28.6128)
ob_auto_camera.rotation_euler = (1.09748, -7.21219e-08, 0.694738)
scene.camera = ob_auto_camera
light_auto_sun = bpy.data.lights.new('AutoSun', 'SUN')
light_auto_sun.energy = 3.0
light_auto_sun.angle = 0.0523599
ob_auto_sun = bpy.data.objects.new('AutoSun', light_auto_sun)
scene.collection.objects.link(ob_auto_sun)
ob_auto_sun.rotation_euler = (0.872665, 0.174533, 0.523599)
bpy.context.view_layer.update()
